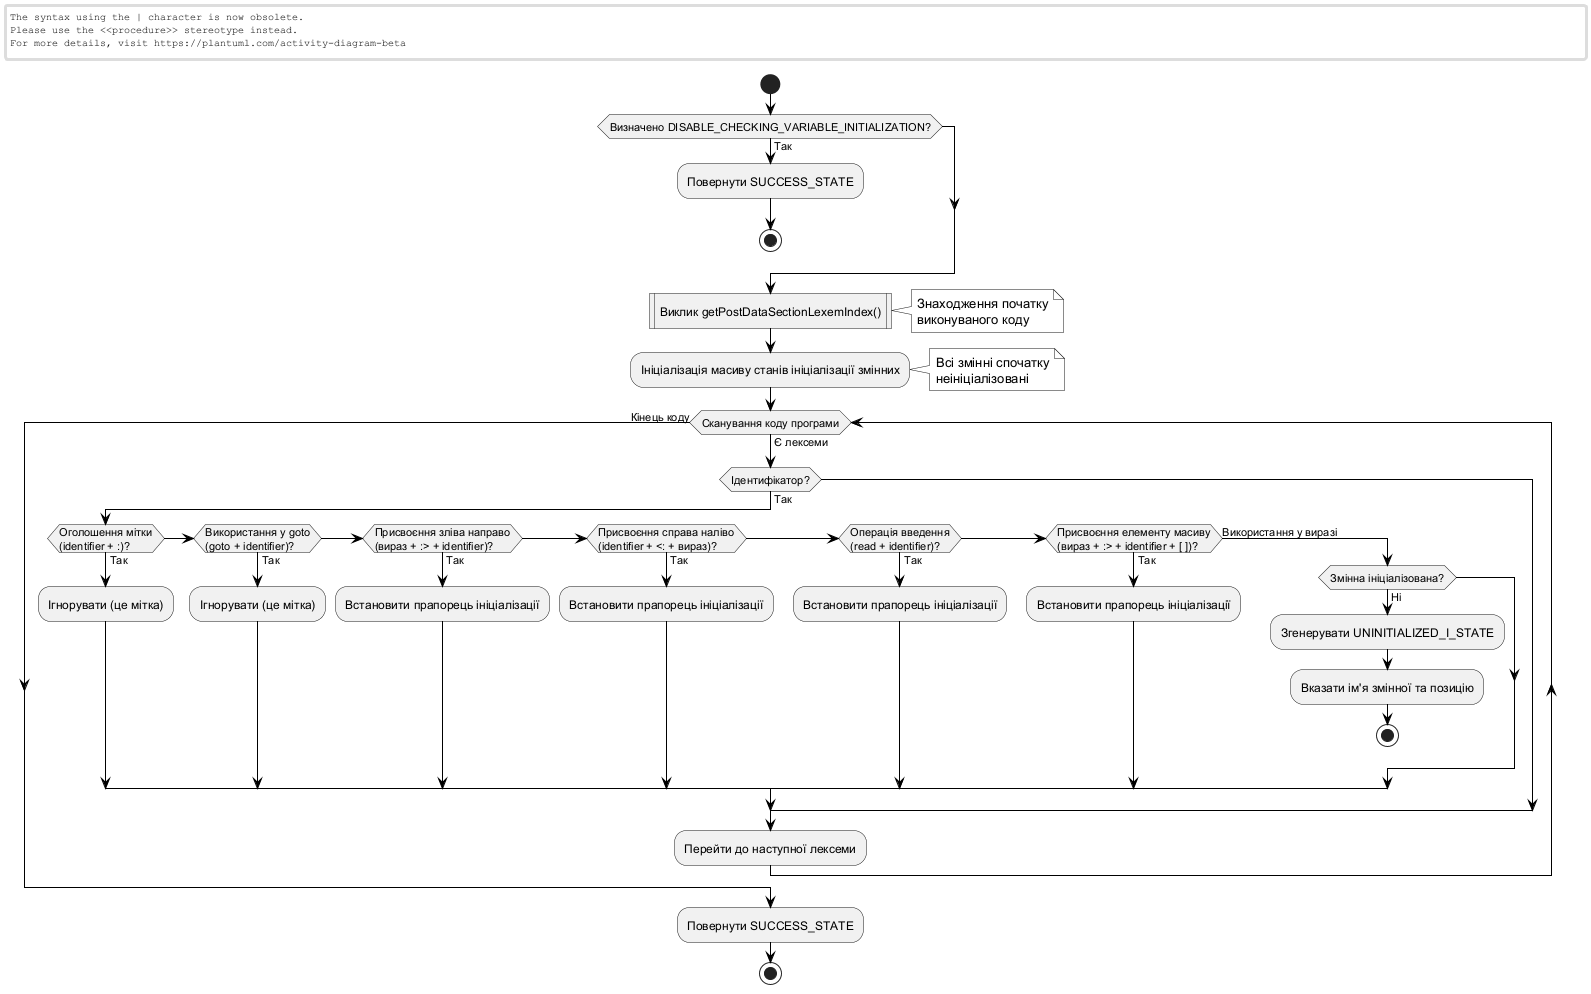

The diagram above was rendered by PlantUML. Its source (embedded in the PNG):
@startuml
skinparam monochrome true
skinparam backgroundColor white
skinparam defaultFontColor black
skinparam ConditionEndStyle hline
skinparam ArrowColor black

start

if (Визначено DISABLE_CHECKING_VARIABLE_INITIALIZATION?) then (Так)
  :Повернути SUCCESS_STATE;
  stop
endif

:Виклик getPostDataSectionLexemIndex()|
note right
  Знаходження початку
  виконуваного коду
end note

:Ініціалізація масиву станів ініціалізації змінних;
note right
  Всі змінні спочатку
  неініціалізовані
end note

while (Сканування коду програми) is (Є лексеми)
  if (Ідентифікатор?) then (Так)
    
    if (Оголошення мітки\n(identifier + :)?) then (Так)
      :Ігнорувати (це мітка);
    elseif (Використання у goto\n(goto + identifier)?) then (Так)
      :Ігнорувати (це мітка);
    elseif (Присвоєння зліва направо\n(вираз + :> + identifier)?) then (Так)
      :Встановити прапорець ініціалізації;
    elseif (Присвоєння справа наліво\n(identifier + <: + вираз)?) then (Так)
      :Встановити прапорець ініціалізації;
    elseif (Операція введення\n(read + identifier)?) then (Так)
      :Встановити прапорець ініціалізації;
    elseif (Присвоєння елементу масиву\n(вираз + :> + identifier + [ ])?) then (Так)
      :Встановити прапорець ініціалізації;
    else (Використання у виразі)
      if (Змінна ініціалізована?) then (Ні)
        :Згенерувати UNINITIALIZED_I_STATE;
        :Вказати ім'я змінної та позицію;
        stop
      endif
    endif
  endif
  
  :Перейти до наступної лексеми;
endwhile (Кінець коду)

:Повернути SUCCESS_STATE;

stop

@enduml